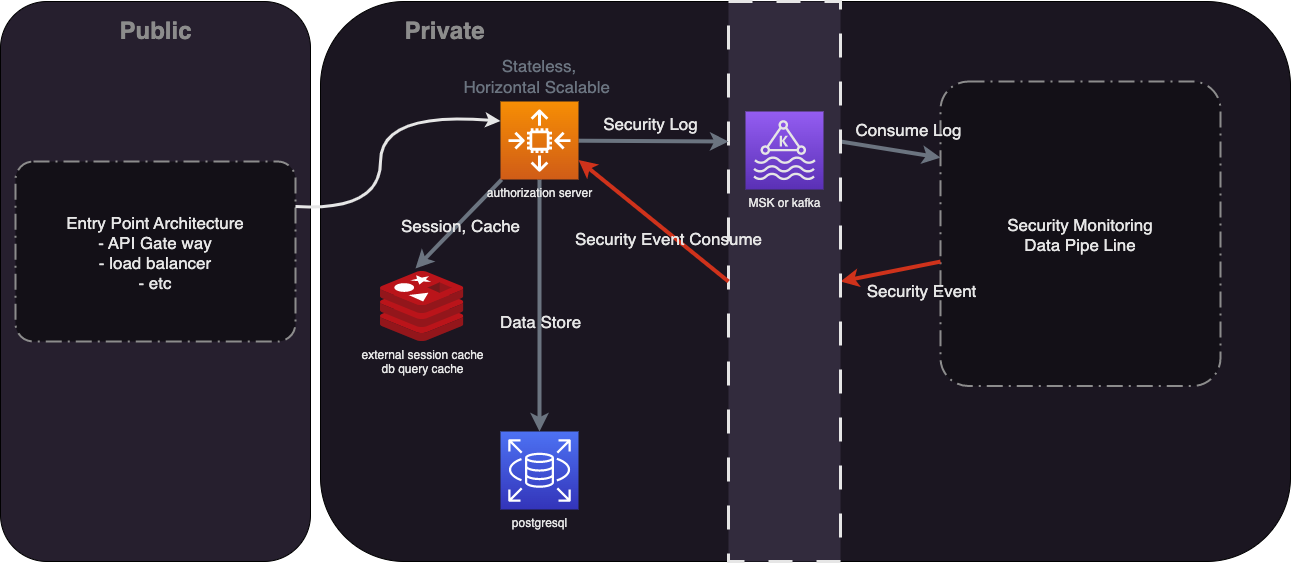

The diagram above was exported from draw.io. Its source (the exported page's mxGraphModel, read from the mxfile embedded in the PNG):
<mxGraphModel dx="751" dy="827" grid="1" gridSize="10" guides="1" tooltips="1" connect="1" arrows="1" fold="1" page="1" pageScale="1" pageWidth="827" pageHeight="1169" math="0" shadow="0">
  <root>
    <mxCell id="0" />
    <mxCell id="1" parent="0" />
    <mxCell id="27" value="" style="rounded=1;whiteSpace=wrap;html=1;fillColor=#261F2E;" parent="1" vertex="1">
      <mxGeometry x="20" y="100" width="310" height="560" as="geometry" />
    </mxCell>
    <mxCell id="3" value="" style="rounded=1;whiteSpace=wrap;html=1;fillColor=#1B1621;" parent="1" vertex="1">
      <mxGeometry x="340" y="100" width="970" height="560" as="geometry" />
    </mxCell>
    <mxCell id="16" value="Security Monitoring&#10;Data Pipe Line" style="rounded=1;arcSize=10;dashed=1;fillColor=#131017;gradientColor=none;dashPattern=8 3 1 3;strokeWidth=2;strokeColor=#8C8C8C;fontSize=17;fontColor=#E6E6E6;" parent="1" vertex="1">
      <mxGeometry x="960" y="180" width="280" height="304.5" as="geometry" />
    </mxCell>
    <mxCell id="19" style="edgeStyle=none;html=1;entryX=1;entryY=0.5;entryDx=0;entryDy=0;strokeColor=#CF321B;strokeWidth=4;fontSize=17;fontColor=#E6E6E6;" parent="1" source="16" target="7" edge="1">
      <mxGeometry relative="1" as="geometry" />
    </mxCell>
    <mxCell id="20" value="Security Event" style="edgeLabel;html=1;align=center;verticalAlign=middle;resizable=0;points=[];fontSize=17;fontColor=#E6E6E6;labelBackgroundColor=none;" parent="19" vertex="1" connectable="0">
      <mxGeometry x="-0.208" y="3" relative="1" as="geometry">
        <mxPoint x="19" y="19" as="offset" />
      </mxGeometry>
    </mxCell>
    <mxCell id="17" style="edgeStyle=none;html=1;entryX=0;entryY=0.25;entryDx=0;entryDy=0;strokeColor=#6B7480;strokeWidth=4;fontSize=17;fontColor=#E6E6E6;exitX=1;exitY=0.25;exitDx=0;exitDy=0;" parent="1" source="7" target="16" edge="1">
      <mxGeometry relative="1" as="geometry" />
    </mxCell>
    <mxCell id="18" value="Consume Log" style="edgeLabel;html=1;align=center;verticalAlign=middle;resizable=0;points=[];fontSize=17;fontColor=#E6E6E6;labelBackgroundColor=none;" parent="17" vertex="1" connectable="0">
      <mxGeometry x="0.3331" y="1" relative="1" as="geometry">
        <mxPoint y="-21" as="offset" />
      </mxGeometry>
    </mxCell>
    <mxCell id="7" value="" style="rounded=0;whiteSpace=wrap;html=1;strokeColor=#E6E6E6;fontColor=#E6E6E6;fillColor=#322B3D;dashed=1;dashPattern=8 8;strokeWidth=3;" parent="1" vertex="1">
      <mxGeometry x="748" y="100" width="112" height="560" as="geometry" />
    </mxCell>
    <mxCell id="21" style="edgeStyle=none;html=1;entryX=1;entryY=0.75;entryDx=0;entryDy=0;entryPerimeter=0;strokeColor=#CF321B;strokeWidth=4;fontSize=17;fontColor=#E6E6E6;exitX=0;exitY=0.5;exitDx=0;exitDy=0;" parent="1" source="7" target="4" edge="1">
      <mxGeometry relative="1" as="geometry" />
    </mxCell>
    <mxCell id="22" value="Security Event Consume" style="edgeLabel;html=1;align=center;verticalAlign=middle;resizable=0;points=[];fontSize=17;fontColor=#E6E6E6;labelBackgroundColor=none;" parent="21" vertex="1" connectable="0">
      <mxGeometry x="-0.2285" y="5" relative="1" as="geometry">
        <mxPoint as="offset" />
      </mxGeometry>
    </mxCell>
    <mxCell id="2" value="&lt;font color=&quot;#e6e6e6&quot;&gt;postgresql&lt;/font&gt;" style="sketch=0;points=[[0,0,0],[0.25,0,0],[0.5,0,0],[0.75,0,0],[1,0,0],[0,1,0],[0.25,1,0],[0.5,1,0],[0.75,1,0],[1,1,0],[0,0.25,0],[0,0.5,0],[0,0.75,0],[1,0.25,0],[1,0.5,0],[1,0.75,0]];outlineConnect=0;fontColor=#232F3E;gradientColor=#4D72F3;gradientDirection=north;fillColor=#3334B9;strokeColor=#ffffff;dashed=0;verticalLabelPosition=bottom;verticalAlign=top;align=center;html=1;fontSize=12;fontStyle=0;aspect=fixed;shape=mxgraph.aws4.resourceIcon;resIcon=mxgraph.aws4.rds;" parent="1" vertex="1">
      <mxGeometry x="520" y="530" width="78" height="78" as="geometry" />
    </mxCell>
    <mxCell id="9" style="edgeStyle=none;html=1;entryX=0;entryY=0.25;entryDx=0;entryDy=0;strokeColor=#6B7480;strokeWidth=4;fontColor=#E6E6E6;" parent="1" source="4" target="7" edge="1">
      <mxGeometry relative="1" as="geometry" />
    </mxCell>
    <mxCell id="10" value="Security Log" style="edgeLabel;html=1;align=center;verticalAlign=middle;resizable=0;points=[];fontColor=#E6E6E6;fontSize=17;labelBackgroundColor=none;" parent="9" vertex="1" connectable="0">
      <mxGeometry x="0.1175" y="3" relative="1" as="geometry">
        <mxPoint x="-13" y="-14" as="offset" />
      </mxGeometry>
    </mxCell>
    <mxCell id="11" style="edgeStyle=none;html=1;entryX=0.42;entryY=-0.043;entryDx=0;entryDy=0;entryPerimeter=0;strokeColor=#6B7480;strokeWidth=4;fontSize=17;fontColor=#E6E6E6;" parent="1" source="4" target="6" edge="1">
      <mxGeometry relative="1" as="geometry" />
    </mxCell>
    <mxCell id="12" value="Session, Cache" style="edgeLabel;html=1;align=center;verticalAlign=middle;resizable=0;points=[];fontSize=17;fontColor=#E6E6E6;labelBackgroundColor=none;" parent="11" vertex="1" connectable="0">
      <mxGeometry x="0.1408" y="2" relative="1" as="geometry">
        <mxPoint x="6" y="-6" as="offset" />
      </mxGeometry>
    </mxCell>
    <mxCell id="13" style="edgeStyle=none;html=1;strokeColor=#6B7480;strokeWidth=4;fontSize=17;fontColor=#E6E6E6;" parent="1" source="4" target="2" edge="1">
      <mxGeometry relative="1" as="geometry" />
    </mxCell>
    <mxCell id="14" value="Data Store" style="edgeLabel;html=1;align=center;verticalAlign=middle;resizable=0;points=[];fontSize=17;fontColor=#E6E6E6;labelBackgroundColor=none;" parent="13" vertex="1" connectable="0">
      <mxGeometry x="-0.2778" y="3" relative="1" as="geometry">
        <mxPoint x="-3" y="51" as="offset" />
      </mxGeometry>
    </mxCell>
    <mxCell id="4" value="&lt;font color=&quot;#e6e6e6&quot;&gt;authorization server&lt;/font&gt;" style="sketch=0;points=[[0,0,0],[0.25,0,0],[0.5,0,0],[0.75,0,0],[1,0,0],[0,1,0],[0.25,1,0],[0.5,1,0],[0.75,1,0],[1,1,0],[0,0.25,0],[0,0.5,0],[0,0.75,0],[1,0.25,0],[1,0.5,0],[1,0.75,0]];outlineConnect=0;fontColor=#232F3E;gradientColor=#F78E04;gradientDirection=north;fillColor=#D05C17;strokeColor=#ffffff;dashed=0;verticalLabelPosition=bottom;verticalAlign=top;align=center;html=1;fontSize=12;fontStyle=0;aspect=fixed;shape=mxgraph.aws4.resourceIcon;resIcon=mxgraph.aws4.auto_scaling2;" parent="1" vertex="1">
      <mxGeometry x="520" y="200" width="78" height="78" as="geometry" />
    </mxCell>
    <mxCell id="5" value="&lt;font color=&quot;#e6e6e6&quot;&gt;MSK or kafka&lt;/font&gt;" style="sketch=0;points=[[0,0,0],[0.25,0,0],[0.5,0,0],[0.75,0,0],[1,0,0],[0,1,0],[0.25,1,0],[0.5,1,0],[0.75,1,0],[1,1,0],[0,0.25,0],[0,0.5,0],[0,0.75,0],[1,0.25,0],[1,0.5,0],[1,0.75,0]];outlineConnect=0;fontColor=#232F3E;gradientColor=#945DF2;gradientDirection=north;fillColor=#5A30B5;strokeColor=#E6E6E6;dashed=0;verticalLabelPosition=bottom;verticalAlign=top;align=center;html=1;fontSize=12;fontStyle=0;aspect=fixed;shape=mxgraph.aws4.resourceIcon;resIcon=mxgraph.aws4.managed_streaming_for_kafka;" parent="1" vertex="1">
      <mxGeometry x="765" y="210" width="78" height="78" as="geometry" />
    </mxCell>
    <mxCell id="6" value="&lt;font color=&quot;#e6e6e6&quot;&gt;external session cache&lt;br&gt;db query cache&lt;br&gt;&lt;/font&gt;" style="sketch=0;aspect=fixed;html=1;points=[];align=center;image;fontSize=12;image=img/lib/mscae/Cache_Redis_Product.svg;fontColor=#FFFFFF;labelBackgroundColor=none;" parent="1" vertex="1">
      <mxGeometry x="400" y="370" width="83.33" height="70" as="geometry" />
    </mxCell>
    <mxCell id="24" value="Stateless, &lt;br&gt;Horizontal Scalable&amp;nbsp;" style="text;html=1;strokeColor=none;fillColor=none;align=center;verticalAlign=middle;whiteSpace=wrap;rounded=0;dashed=1;dashPattern=8 8;strokeWidth=3;fontSize=17;fontColor=#6B7480;" parent="1" vertex="1">
      <mxGeometry x="469" y="160" width="180" height="30" as="geometry" />
    </mxCell>
    <mxCell id="28" value="Entry Point Architecture&#10;- API Gate way&#10;- load balancer&#10;- etc" style="rounded=1;arcSize=10;dashed=1;fillColor=#131017;gradientColor=none;dashPattern=8 3 1 3;strokeWidth=2;strokeColor=#8C8C8C;fontSize=17;fontColor=#E6E6E6;" parent="1" vertex="1">
      <mxGeometry x="35" y="260" width="280" height="180" as="geometry" />
    </mxCell>
    <mxCell id="29" value="Public" style="text;strokeColor=none;fillColor=none;html=1;fontSize=24;fontStyle=1;verticalAlign=middle;align=center;dashed=1;dashPattern=8 8;strokeWidth=3;fontColor=#8C8C8C;" parent="1" vertex="1">
      <mxGeometry x="125" y="110" width="100" height="40" as="geometry" />
    </mxCell>
    <mxCell id="30" value="Private" style="text;strokeColor=none;fillColor=none;html=1;fontSize=24;fontStyle=1;verticalAlign=middle;align=center;dashed=1;dashPattern=8 8;strokeWidth=3;fontColor=#8C8C8C;" parent="1" vertex="1">
      <mxGeometry x="414" y="110" width="100" height="40" as="geometry" />
    </mxCell>
    <mxCell id="31" value="" style="curved=1;endArrow=classic;html=1;entryX=0;entryY=0.25;entryDx=0;entryDy=0;entryPerimeter=0;exitX=1;exitY=0.25;exitDx=0;exitDy=0;strokeWidth=3;strokeColor=#E6E6E6;" edge="1" parent="1" source="28" target="4">
      <mxGeometry width="50" height="50" relative="1" as="geometry">
        <mxPoint x="330" y="450" as="sourcePoint" />
        <mxPoint x="380" y="400" as="targetPoint" />
        <Array as="points">
          <mxPoint x="400" y="310" />
          <mxPoint x="400" y="210" />
        </Array>
      </mxGeometry>
    </mxCell>
  </root>
</mxGraphModel>